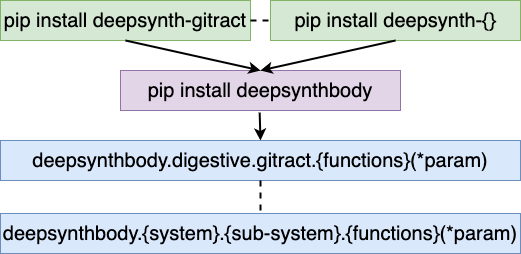

The diagram above was exported from draw.io. Its source (the exported page's mxGraphModel, read from the mxfile embedded in the PNG):
<mxGraphModel dx="2946" dy="1129" grid="1" gridSize="10" guides="1" tooltips="1" connect="1" arrows="1" fold="1" page="1" pageScale="1" pageWidth="850" pageHeight="1100" math="0" shadow="0">
  <root>
    <mxCell id="WeOrvoJOFk6zQx4-twxn-0" />
    <mxCell id="WeOrvoJOFk6zQx4-twxn-1" parent="WeOrvoJOFk6zQx4-twxn-0" />
    <mxCell id="WeOrvoJOFk6zQx4-twxn-2" value="pip install deepsynth-gitract" style="rounded=0;whiteSpace=wrap;html=1;fontSize=20;fillColor=#d5e8d4;strokeColor=#82b366;" parent="WeOrvoJOFk6zQx4-twxn-1" vertex="1">
      <mxGeometry x="40" y="140" width="250" height="40" as="geometry" />
    </mxCell>
    <mxCell id="WeOrvoJOFk6zQx4-twxn-4" value="pip install deepsynth-{}" style="rounded=0;whiteSpace=wrap;html=1;fontSize=20;fillColor=#d5e8d4;strokeColor=#82b366;" parent="WeOrvoJOFk6zQx4-twxn-1" vertex="1">
      <mxGeometry x="310" y="140" width="250" height="40" as="geometry" />
    </mxCell>
    <mxCell id="WeOrvoJOFk6zQx4-twxn-5" value="pip install deepsynthbody" style="rounded=0;whiteSpace=wrap;html=1;fontSize=20;fillColor=#e1d5e7;strokeColor=#9673a6;" parent="WeOrvoJOFk6zQx4-twxn-1" vertex="1">
      <mxGeometry x="160" y="210" width="280" height="40" as="geometry" />
    </mxCell>
    <mxCell id="WeOrvoJOFk6zQx4-twxn-6" value="deepsynthbody.digestive&lt;span style=&quot;font-family: &amp;#34;helvetica&amp;#34; ; font-size: 20px&quot;&gt;.gitract.{functions}(*param)&lt;/span&gt;" style="rounded=0;whiteSpace=wrap;html=1;fontSize=20;fillColor=#dae8fc;strokeColor=#6c8ebf;" parent="WeOrvoJOFk6zQx4-twxn-1" vertex="1">
      <mxGeometry x="40" y="280" width="520" height="40" as="geometry" />
    </mxCell>
    <mxCell id="Zg-zu7fthCyu3H6_a7bC-2" value="" style="endArrow=none;dashed=1;html=1;fontSize=20;entryX=0;entryY=0.5;entryDx=0;entryDy=0;exitX=1;exitY=0.5;exitDx=0;exitDy=0;strokeWidth=2;" parent="WeOrvoJOFk6zQx4-twxn-1" source="WeOrvoJOFk6zQx4-twxn-2" target="WeOrvoJOFk6zQx4-twxn-4" edge="1">
      <mxGeometry width="50" height="50" relative="1" as="geometry">
        <mxPoint x="410" y="380" as="sourcePoint" />
        <mxPoint x="460" y="330" as="targetPoint" />
      </mxGeometry>
    </mxCell>
    <mxCell id="Zg-zu7fthCyu3H6_a7bC-3" value="" style="endArrow=classic;html=1;strokeWidth=2;fontSize=20;exitX=0.5;exitY=1;exitDx=0;exitDy=0;entryX=0.5;entryY=0;entryDx=0;entryDy=0;" parent="WeOrvoJOFk6zQx4-twxn-1" source="WeOrvoJOFk6zQx4-twxn-2" target="WeOrvoJOFk6zQx4-twxn-5" edge="1">
      <mxGeometry width="50" height="50" relative="1" as="geometry">
        <mxPoint x="410" y="360" as="sourcePoint" />
        <mxPoint x="300" y="199" as="targetPoint" />
      </mxGeometry>
    </mxCell>
    <mxCell id="Zg-zu7fthCyu3H6_a7bC-4" value="" style="endArrow=classic;html=1;strokeWidth=2;fontSize=20;exitX=0.5;exitY=1;exitDx=0;exitDy=0;entryX=0.5;entryY=0;entryDx=0;entryDy=0;" parent="WeOrvoJOFk6zQx4-twxn-1" source="WeOrvoJOFk6zQx4-twxn-4" target="WeOrvoJOFk6zQx4-twxn-5" edge="1">
      <mxGeometry width="50" height="50" relative="1" as="geometry">
        <mxPoint x="410" y="360" as="sourcePoint" />
        <mxPoint x="300" y="200" as="targetPoint" />
      </mxGeometry>
    </mxCell>
    <mxCell id="Zg-zu7fthCyu3H6_a7bC-5" value="" style="endArrow=classic;html=1;strokeWidth=2;fontSize=20;exitX=0.497;exitY=1.053;exitDx=0;exitDy=0;exitPerimeter=0;entryX=0.5;entryY=0;entryDx=0;entryDy=0;" parent="WeOrvoJOFk6zQx4-twxn-1" source="WeOrvoJOFk6zQx4-twxn-5" target="WeOrvoJOFk6zQx4-twxn-6" edge="1">
      <mxGeometry width="50" height="50" relative="1" as="geometry">
        <mxPoint x="410" y="300" as="sourcePoint" />
        <mxPoint x="460" y="250" as="targetPoint" />
      </mxGeometry>
    </mxCell>
    <mxCell id="Zg-zu7fthCyu3H6_a7bC-6" value="" style="endArrow=none;dashed=1;html=1;strokeWidth=2;fontSize=20;entryX=0.5;entryY=1;entryDx=0;entryDy=0;exitX=0.5;exitY=0;exitDx=0;exitDy=0;" parent="WeOrvoJOFk6zQx4-twxn-1" target="WeOrvoJOFk6zQx4-twxn-6" edge="1">
      <mxGeometry width="50" height="50" relative="1" as="geometry">
        <mxPoint x="300" y="350" as="sourcePoint" />
        <mxPoint x="460" y="250" as="targetPoint" />
      </mxGeometry>
    </mxCell>
    <mxCell id="1EZFWHhxxPvHqnmMvzIF-0" value="deepsynthbody.{system}&lt;span style=&quot;font-family: &amp;#34;helvetica&amp;#34; ; font-size: 20px&quot;&gt;.{sub-system}.{functions}(*param)&lt;/span&gt;" style="rounded=0;whiteSpace=wrap;html=1;fontSize=20;fillColor=#dae8fc;strokeColor=#6c8ebf;" parent="WeOrvoJOFk6zQx4-twxn-1" vertex="1">
      <mxGeometry x="40" y="353" width="520" height="40" as="geometry" />
    </mxCell>
  </root>
</mxGraphModel>